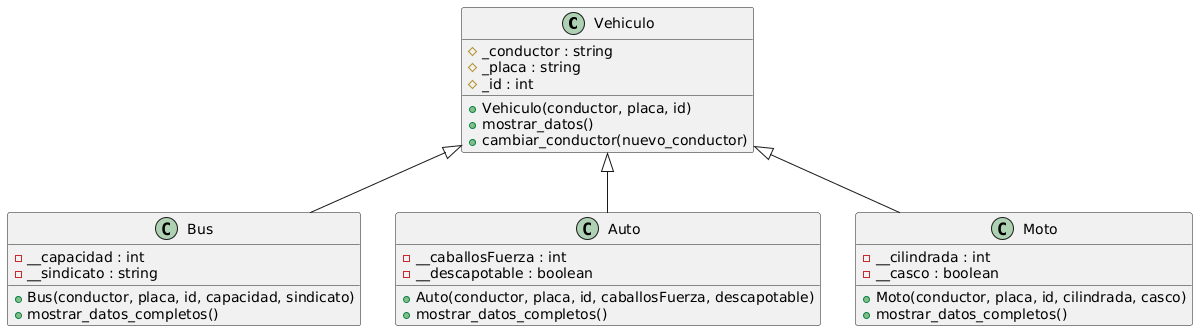

The diagram above was rendered by PlantUML. Its source (embedded in the PNG):
@startuml
hide empty members

' Clase Base
class Vehiculo {
# _conductor : string
# _placa : string
# _id : int

+ Vehiculo(conductor, placa, id)
+ mostrar_datos()
+ cambiar_conductor(nuevo_conductor)
}

' Clases Hijas que heredan de Vehiculo
class Bus {
- __capacidad : int
- __sindicato : string

+ Bus(conductor, placa, id, capacidad, sindicato)
+ mostrar_datos_completos()
}

class Auto {
- __caballosFuerza : int
- __descapotable : boolean

+ Auto(conductor, placa, id, caballosFuerza, descapotable)
+ mostrar_datos_completos()
}

class Moto {
- __cilindrada : int
- __casco : boolean

+ Moto(conductor, placa, id, cilindrada, casco)
+ mostrar_datos_completos()
}

' Relaciones de Herencia
Vehiculo <|-- Bus
Vehiculo <|-- Auto
Vehiculo <|-- Moto
@enduml